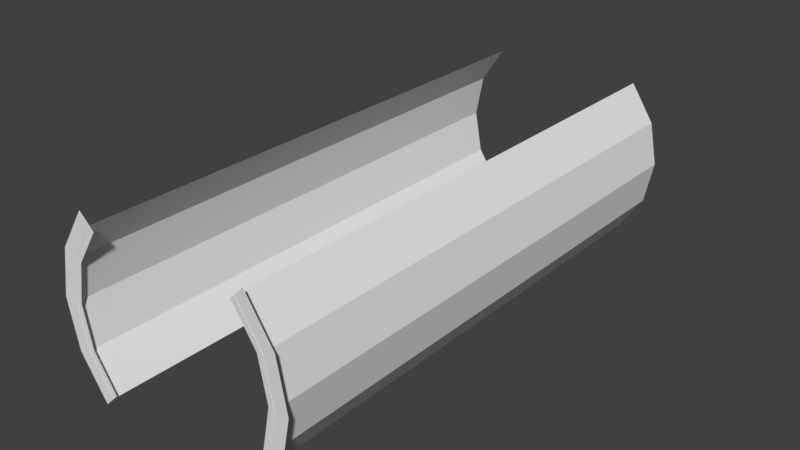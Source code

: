 # Source: test2.blend  (saved by Blender 2.79.7; exported with 4.5.12 LTS)
import bpy
from mathutils import Matrix  # noqa: F401  (used for matrix-valued properties, if any)

bpy.ops.wm.read_factory_settings(use_empty=True)
scene = bpy.context.scene
scene.name = 'Scene'

# ---- collections
col_collection_1 = bpy.data.collections.new('Collection 1'); scene.collection.children.link(col_collection_1)

# ---- materials (node trees are filled in below, after node groups)
mat_m2pin_warpmain = bpy.data.materials.new('m2pin_WarpMain')
mat_m2pin_warpmain.alpha_threshold = 0.0
mat_m2pin_warpmain.use_transparent_shadow = False
mat_m2pin_warpmain.roughness = 0.5
mat_m1warp_particle = bpy.data.materials.new('m1warp_particle')
mat_m1warp_particle.alpha_threshold = 0.0
mat_m1warp_particle.use_transparent_shadow = False
mat_m1warp_particle.roughness = 0.5
mat_m0zz_ring = bpy.data.materials.new('m0zz_ring')
mat_m0zz_ring.alpha_threshold = 0.0
mat_m0zz_ring.use_transparent_shadow = False
mat_m0zz_ring.roughness = 0.5

# ---- material node trees

# ---- world
world_world = bpy.data.worlds.new('World'); scene.world = world_world
world_world.color = (0.05088, 0.05088, 0.05088)
world_world.use_sun_shadow = False
world_world.sun_shadow_jitter_overblur = 0.0

# ---- meshes
me_meshid2_name_008 = bpy.data.meshes.new('meshId2_name.008')
me_meshid2_name_008.from_pydata([(-1276.0, -2320.0, 528.4), (-1381.0, -2320.0, -0.0002622), (-1276.0, -3053.0, 528.4), (-1381.0, -3053.0, -0.0002622), (-1381.0, -1586.0, -0.0002622), (-1276.0, -1586.0, 528.4), (-1381.0, -852.5, -0.0002622), (-1276.0, -852.5, 528.4), (1276.0, -2320.0, -528.4), (1381.0, -2320.0, 0.0001931), (1276.0, -3053.0, -528.4), (1381.0, -3053.0, 0.0001931), (1381.0, -1586.0, 0.0001931), (1276.0, -1586.0, -528.4), (1381.0, -852.5, 0.0001931), (1276.0, -852.5, -528.4), (-1276.0, -1586.0, -528.4), (-1276.0, -2320.0, -528.4), (-1381.0, -2320.0, -0.0002622), (-1381.0, -3053.0, -0.0002622), (-1381.0, -1586.0, -0.0002622), (-1276.0, -852.5, -528.4), (-1276.0, 621.1, 528.4), (-1381.0, 621.1, -0.0002622), (-1276.0, -112.4, 528.4), (-1381.0, -112.4, -0.0002622), (-1276.0, -852.5, 528.4), (-1381.0, -852.5, -0.0002622), (-1381.0, 1355.0, -0.0002622), (-1276.0, 1355.0, 528.4), (-1276.0, 2828.0, -528.4), (-1276.0, 2095.0, -528.4), (-1381.0, 2095.0, -0.0002622), (-1381.0, 1355.0, -0.0002622), (-1381.0, 2828.0, -0.0002622), (-1276.0, 3562.0, -528.4), (-1381.0, 3568.0, -0.0002622), (-1381.0, 2828.0, -0.0002622), (-1276.0, 2828.0, 528.4), (-1276.0, 2095.0, 528.4), (-1381.0, 2095.0, -0.0002622), (-1276.0, 1355.0, 528.4), (-1276.0, 3562.0, 528.4), (-1276.0, 2828.0, 528.4), (-976.4, 2828.0, 976.4), (-976.4, 2095.0, 976.4), (-1276.0, 2095.0, 528.4), (-976.4, 1355.0, 976.4), (976.4, 3562.0, 976.4), (976.4, 2828.0, 976.4), (1276.0, 2828.0, 528.4), (1276.0, 2095.0, 528.4), (976.4, 2095.0, 976.4), (1276.0, 1355.0, 528.4), (-976.4, 621.1, 976.4), (-1276.0, 621.1, 528.4), (-976.4, -112.4, 976.4), (-1276.0, -112.4, 528.4), (-976.4, -852.5, 976.4), (-1276.0, -852.5, 528.4), (-1276.0, 1355.0, 528.4), (-976.4, 1355.0, 976.4), (-976.4, 2828.0, -976.4), (-976.4, 2095.0, -976.4), (-1276.0, 2095.0, -528.4), (-1276.0, 1355.0, -528.4), (-1276.0, 2828.0, -528.4), (-976.4, 3562.0, -976.4), (-1276.0, -852.5, 528.4), (-1276.0, -1586.0, 528.4), (-976.4, -1586.0, 976.4), (-976.4, -2320.0, 976.4), (-1276.0, -2320.0, 528.4), (-976.4, -3053.0, 976.4), (1276.0, 3562.0, 528.4), (1276.0, 2828.0, 528.4), (1381.0, 2828.0, 0.0001931), (1381.0, 2095.0, 0.0001931), (1276.0, 2095.0, 528.4), (1381.0, 1355.0, 0.0001931), (1276.0, 3562.0, -528.4), (1276.0, 2828.0, -528.4), (976.4, 2828.0, -976.4), (976.4, 2095.0, -976.4), (1276.0, 2095.0, -528.4), (976.4, 1355.0, -976.4), (1276.0, 621.1, 528.4), (976.4, 621.1, 976.4), (1276.0, -112.4, 528.4), (976.4, -112.4, 976.4), (1276.0, -852.5, 528.4), (976.4, -852.5, 976.4), (976.4, 1355.0, 976.4), (1276.0, 1355.0, 528.4), (1381.0, 621.1, 0.0001931), (1276.0, 621.1, 528.4), (1381.0, -112.4, 0.0001931), (1276.0, -112.4, 528.4), (1381.0, -852.5, 0.0001931), (1276.0, -852.5, 528.4), (1276.0, 1355.0, 528.4), (1381.0, 1355.0, 0.0001931), (1276.0, 1355.0, -528.4), (1276.0, 621.1, -528.4), (976.4, 621.1, -976.4), (976.4, -112.4, -976.4), (1276.0, -112.4, -528.4), (976.4, -852.4, -976.4), (976.4, -2320.0, -976.4), (1276.0, -2320.0, -528.4), (976.4, -3053.0, -976.4), (1276.0, -3053.0, -528.4), (1276.0, -1586.0, -528.4), (976.4, -1586.0, -976.4), (1276.0, -852.5, -528.4), (976.4, -852.4, -976.4), (1276.0, 621.1, -528.4), (1381.0, 621.1, 0.0001931), (1276.0, -112.4, -528.4), (1381.0, -112.4, 0.0001931), (1276.0, -852.5, -528.4), (1381.0, -852.5, 0.0001931), (1381.0, 1355.0, 0.0001931), (1276.0, 1355.0, -528.4), (-1276.0, 621.1, -528.4), (-976.4, 621.1, -976.4), (-1276.0, -112.4, -528.4), (-976.4, -112.4, -976.4), (-1276.0, -852.5, -528.4), (-976.4, -852.4, -976.4), (-976.4, 1355.0, -976.4), (-1276.0, 1355.0, -528.4), (976.4, -852.5, 976.4), (976.4, -1586.0, 976.4), (1276.0, -1586.0, 528.4), (1276.0, -2320.0, 528.4), (976.4, -2320.0, 976.4), (1276.0, -3053.0, 528.4), (1381.0, 2828.0, 0.0001931), (1381.0, 2095.0, 0.0001931), (1276.0, 2095.0, -528.4), (1276.0, 1355.0, -528.4), (1276.0, 2828.0, -528.4), (1381.0, 3562.0, 0.0001931), (1276.0, -852.5, 528.4), (1276.0, -1586.0, 528.4), (1381.0, -1586.0, 0.0001931), (1381.0, -2320.0, 0.0001931), (1276.0, -2320.0, 528.4), (1381.0, -3053.0, 0.0001931), (-1276.0, 621.1, -528.4), (-1276.0, -112.4, -528.4), (-1381.0, -112.4, -0.0002622), (-1381.0, -852.5, -0.0002622), (-1381.0, 621.1, -0.0002622), (-1276.0, 1355.0, -528.4), (-976.4, -852.4, -976.4), (-976.4, -1586.0, -976.4), (-1276.0, -1586.0, -528.4), (-1276.0, -2320.0, -528.4), (-976.4, -2320.0, -976.4), (-1276.0, -3053.0, -528.4), (-1276.0, -3053.0, 528.4), (976.4, -3053.0, 976.4), (1276.0, -3053.0, 528.4), (-976.4, -3053.0, -976.4), (-1276.0, -3053.0, -528.4), (-976.4, -852.5, 976.4), (1276.0, -852.5, 528.4), (1381.0, -852.5, 0.0001931), (-1276.0, -852.5, -528.4), (-1381.0, -852.5, -0.0002622), (1276.0, -852.5, -528.4), (-1276.0, -852.5, -528.4), (976.4, 1355.0, -976.4), (-1381.0, 1355.0, -0.0002622), (-1381.0, 1355.0, -0.0002622), (-1276.0, 1355.0, 528.4), (976.4, 1355.0, 976.4), (1276.0, 1355.0, 528.4), (1381.0, 1355.0, 0.0001931), (1276.0, 1355.0, -528.4), (-976.4, 1355.0, -976.4), (-1276.0, 1355.0, -528.4), (-1276.0, 3562.0, 528.4), (-976.4, 3562.0, 976.4), (1276.0, 3562.0, 528.4), (1381.0, 3562.0, 0.0001931), (1276.0, 3562.0, -528.4), (976.4, 3562.0, -976.4), (-1276.0, 3562.0, -528.4), (-1381.0, 3568.0, -0.0002622)], [], [(2, 1, 0), (2, 3, 1), (4, 0, 1), (4, 5, 0), (6, 5, 4), (6, 7, 5), (10, 9, 8), (10, 11, 9), (12, 8, 9), (12, 13, 8), (14, 13, 12), (14, 15, 13), (18, 17, 16), (18, 19, 17), (16, 20, 18), (16, 21, 20), (24, 23, 22), (24, 25, 23), (26, 25, 24), (26, 27, 25), (28, 22, 23), (28, 29, 22), (32, 31, 30), (32, 33, 31), (30, 34, 32), (30, 35, 34), (38, 37, 36), (38, 39, 37), (39, 40, 37), (39, 41, 40), (44, 43, 42), (44, 45, 43), (45, 46, 43), (45, 47, 46), (50, 49, 48), (50, 51, 49), (51, 52, 49), (51, 53, 52), (56, 55, 54), (56, 57, 55), (58, 57, 56), (58, 59, 57), (60, 54, 55), (60, 61, 54), (64, 63, 62), (64, 65, 63), (62, 66, 64), (62, 67, 66), (70, 69, 68), (70, 71, 69), (71, 72, 69), (71, 73, 72), (76, 75, 74), (76, 77, 75), (77, 78, 75), (77, 79, 78), (82, 81, 80), (82, 83, 81), (83, 84, 81), (83, 85, 84), (88, 87, 86), (88, 89, 87), (90, 89, 88), (90, 91, 89), (92, 86, 87), (92, 93, 86), (96, 95, 94), (96, 97, 95), (98, 97, 96), (98, 99, 97), (100, 94, 95), (100, 101, 94), (104, 103, 102), (104, 105, 103), (105, 106, 103), (105, 107, 106), (110, 109, 108), (110, 111, 109), (112, 108, 109), (112, 113, 108), (114, 113, 112), (114, 115, 113), (118, 117, 116), (118, 119, 117), (120, 119, 118), (120, 121, 119), (122, 116, 117), (122, 123, 116), (126, 125, 124), (126, 127, 125), (128, 127, 126), (128, 129, 127), (130, 124, 125), (130, 131, 124), (134, 133, 132), (134, 135, 133), (135, 136, 133), (135, 137, 136), (140, 139, 138), (140, 141, 139), (138, 142, 140), (138, 143, 142), (146, 145, 144), (146, 147, 145), (147, 148, 145), (147, 149, 148), (152, 151, 150), (152, 153, 151), (150, 154, 152), (150, 155, 154), (158, 157, 156), (158, 159, 157), (159, 160, 157), (159, 161, 160), (72, 73, 162), (136, 137, 163), (148, 149, 164), (160, 161, 165), (17, 19, 166), (68, 167, 70), (132, 168, 134), (144, 169, 146), (156, 170, 158), (21, 171, 20), (106, 107, 172), (151, 153, 173), (102, 174, 104), (155, 175, 154), (40, 41, 176), (46, 47, 177), (52, 53, 178), (78, 79, 179), (139, 141, 180), (84, 85, 181), (63, 65, 182), (31, 33, 183), (36, 184, 38), (42, 185, 44), (48, 186, 50), (74, 187, 76), (143, 188, 142), (80, 189, 82), (67, 190, 66), (35, 191, 34)])
_uv = me_meshid2_name_008.uv_layers.new(name='UVMap')
_uv.uv.foreach_set('vector', [-0.25, 1.0, -0.5, 0.6719, -0.25, 0.6719, -0.25, 1.0, -0.5, 1.0, -0.5, 0.6719, -0.5, 0.3398, -0.25, 0.6719, -0.5, 0.6719, -0.5, 0.3398, -0.25, 0.3398, -0.25, 0.6719, -0.5, 0.01172, -0.25, 0.3398, -0.5, 0.3398, -0.5, 0.01172, -0.25, 0.01172, -0.25, 0.3398, 1.75, 1.0, 1.5, 0.6719, 1.75, 0.6719, 1.75, 1.0, 1.5, 1.0, 1.5, 0.6719, 1.5, 0.3398, 1.75, 0.6719, 1.5, 0.6719, 1.5, 0.3398, 1.75, 0.3398, 1.75, 0.6719, 1.5, 0.01172, 1.75, 0.3398, 1.5, 0.3398, 1.5, 0.01172, 1.75, 0.01172, 1.75, 0.3398, -0.5, 0.6719, -0.75, 0.6719, -0.75, 0.3398, -0.5, 0.6719, -0.5, 1.0, -0.75, 0.6719, -0.75, 0.3398, -0.5, 0.3398, -0.5, 0.6719, -0.75, 0.3398, -0.75, 0.01172, -0.5, 0.3398, -0.25, 0.6719, -0.5, 0.3398, -0.25, 0.3398, -0.25, 0.6719, -0.5, 0.6719, -0.5, 0.3398, -0.25, 1.0, -0.5, 0.6719, -0.25, 0.6719, -0.25, 1.0, -0.5, 1.0, -0.5, 0.6719, -0.5, 0.01172, -0.25, 0.3398, -0.5, 0.3398, -0.5, 0.01172, -0.25, 0.01172, -0.25, 0.3398, -0.5, 0.6719, -0.75, 0.6719, -0.75, 0.3398, -0.5, 0.6719, -0.5, 1.0, -0.75, 0.6719, -0.75, 0.3398, -0.5, 0.3398, -0.5, 0.6719, -0.75, 0.3398, -0.75, 0.01172, -0.5, 0.3398, -0.25, 0.3398, -0.5, 0.3398, -0.5, 0.01172, -0.25, 0.3398, -0.25, 0.6719, -0.5, 0.3398, -0.25, 0.6719, -0.5, 0.6719, -0.5, 0.3398, -0.25, 0.6719, -0.25, 1.0, -0.5, 0.6719, 0.0, 0.3398, -0.25, 0.3398, -0.25, 0.01172, 0.0, 0.3398, 0.0, 0.6719, -0.25, 0.3398, 0.0, 0.6719, -0.25, 0.6719, -0.25, 0.3398, 0.0, 0.6719, 0.0, 1.0, -0.25, 0.6719, 1.25, 0.3398, 1.0, 0.3398, 1.0, 0.01172, 1.25, 0.3398, 1.25, 0.6719, 1.0, 0.3398, 1.25, 0.6719, 1.0, 0.6719, 1.0, 0.3398, 1.25, 0.6719, 1.25, 1.0, 1.0, 0.6719, 0.0, 0.6719, -0.25, 0.3398, 0.0, 0.3398, 0.0, 0.6719, -0.25, 0.6719, -0.25, 0.3398, 0.0, 1.0, -0.25, 0.6719, 0.0, 0.6719, 0.0, 1.0, -0.25, 1.0, -0.25, 0.6719, -0.25, 0.01172, 0.0, 0.3398, -0.25, 0.3398, -0.25, 0.01172, 0.0, 0.01172, 0.0, 0.3398, -0.75, 0.6719, -1.0, 0.6719, -1.0, 0.3398, -0.75, 0.6719, -0.75, 1.0, -1.0, 0.6719, -1.0, 0.3398, -0.75, 0.3398, -0.75, 0.6719, -1.0, 0.3398, -1.0, 0.01172, -0.75, 0.3398, 0.0, 0.3398, -0.25, 0.3398, -0.25, 0.01172, 0.0, 0.3398, 0.0, 0.6719, -0.25, 0.3398, 0.0, 0.6719, -0.25, 0.6719, -0.25, 0.3398, 0.0, 0.6719, 0.0, 1.0, -0.25, 0.6719, 1.5, 0.3398, 1.25, 0.3398, 1.25, 0.01172, 1.5, 0.3398, 1.5, 0.6719, 1.25, 0.3398, 1.5, 0.6719, 1.25, 0.6719, 1.25, 0.3398, 1.5, 0.6719, 1.5, 1.0, 1.25, 0.6719, 2.0, 0.3398, 1.75, 0.3398, 1.75, 0.01172, 2.0, 0.3398, 2.0, 0.6719, 1.75, 0.3398, 2.0, 0.6719, 1.75, 0.6719, 1.75, 0.3398, 2.0, 0.6719, 2.0, 1.0, 1.75, 0.6719, 1.25, 0.6719, 1.0, 0.3398, 1.25, 0.3398, 1.25, 0.6719, 1.0, 0.6719, 1.0, 0.3398, 1.25, 1.0, 1.0, 0.6719, 1.25, 0.6719, 1.25, 1.0, 1.0, 1.0, 1.0, 0.6719, 1.0, 0.01172, 1.25, 0.3398, 1.0, 0.3398, 1.0, 0.01172, 1.25, 0.01172, 1.25, 0.3398, 1.5, 0.6719, 1.25, 0.3398, 1.5, 0.3398, 1.5, 0.6719, 1.25, 0.6719, 1.25, 0.3398, 1.5, 1.0, 1.25, 0.6719, 1.5, 0.6719, 1.5, 1.0, 1.25, 1.0, 1.25, 0.6719, 1.25, 0.01172, 1.5, 0.3398, 1.25, 0.3398, 1.25, 0.01172, 1.5, 0.01172, 1.5, 0.3398, 2.0, 0.3398, 1.75, 0.3398, 1.75, 0.01172, 2.0, 0.3398, 2.0, 0.6719, 1.75, 0.3398, 2.0, 0.6719, 1.75, 0.6719, 1.75, 0.3398, 2.0, 0.6719, 2.0, 1.0, 1.75, 0.6719, 2.0, 1.0, 1.75, 0.6719, 2.0, 0.6719, 2.0, 1.0, 1.75, 1.0, 1.75, 0.6719, 1.75, 0.3398, 2.0, 0.6719, 1.75, 0.6719, 1.75, 0.3398, 2.0, 0.3398, 2.0, 0.6719, 1.75, 0.01172, 2.0, 0.3398, 1.75, 0.3398, 1.75, 0.01172, 2.0, 0.01172, 2.0, 0.3398, 1.75, 0.6719, 1.5, 0.3398, 1.75, 0.3398, 1.75, 0.6719, 1.5, 0.6719, 1.5, 0.3398, 1.75, 1.0, 1.5, 0.6719, 1.75, 0.6719, 1.75, 1.0, 1.5, 1.0, 1.5, 0.6719, 1.5, 0.01172, 1.75, 0.3398, 1.5, 0.3398, 1.5, 0.01172, 1.75, 0.01172, 1.75, 0.3398, -0.75, 0.6719, -1.0, 0.3398, -0.75, 0.3398, -0.75, 0.6719, -1.0, 0.6719, -1.0, 0.3398, -0.75, 1.0, -1.0, 0.6719, -0.75, 0.6719, -0.75, 1.0, -1.0, 1.0, -1.0, 0.6719, -1.0, 0.01172, -0.75, 0.3398, -1.0, 0.3398, -1.0, 0.01172, -0.75, 0.01172, -0.75, 0.3398, 1.25, 0.3398, 1.0, 0.3398, 1.0, 0.01172, 1.25, 0.3398, 1.25, 0.6719, 1.0, 0.3398, 1.25, 0.6719, 1.0, 0.6719, 1.0, 0.3398, 1.25, 0.6719, 1.25, 1.0, 1.0, 0.6719, 1.75, 0.6719, 1.5, 0.6719, 1.5, 0.3398, 1.75, 0.6719, 1.75, 1.0, 1.5, 0.6719, 1.5, 0.3398, 1.75, 0.3398, 1.75, 0.6719, 1.5, 0.3398, 1.5, 0.01172, 1.75, 0.3398, 1.5, 0.3398, 1.25, 0.3398, 1.25, 0.01172, 1.5, 0.3398, 1.5, 0.6719, 1.25, 0.3398, 1.5, 0.6719, 1.25, 0.6719, 1.25, 0.3398, 1.5, 0.6719, 1.5, 1.0, 1.25, 0.6719, -0.5, 0.6719, -0.75, 0.6719, -0.75, 0.3398, -0.5, 0.6719, -0.5, 1.0, -0.75, 0.6719, -0.75, 0.3398, -0.5, 0.3398, -0.5, 0.6719, -0.75, 0.3398, -0.75, 0.01172, -0.5, 0.3398, -0.75, 0.3398, -1.0, 0.3398, -1.0, 0.01172, -0.75, 0.3398, -0.75, 0.6719, -1.0, 0.3398, -0.75, 0.6719, -1.0, 0.6719, -1.0, 0.3398, -0.75, 0.6719, -0.75, 1.0, -1.0, 0.6719, -0.25, 0.6719, 0.0, 1.0, -0.25, 1.0, 1.0, 0.6719, 1.25, 1.0, 1.0, 1.0, 1.25, 0.6719, 1.5, 1.0, 1.25, 1.0, -1.0, 0.6719, -0.75, 1.0, -1.0, 1.0, -0.75, 0.6719, -0.5, 1.0, -0.75, 1.0, -0.25, 0.01172, 0.0, 0.01172, 0.0, 0.3398, 1.0, 0.01172, 1.25, 0.01172, 1.25, 0.3398, 1.25, 0.01172, 1.5, 0.01172, 1.5, 0.3398, -1.0, 0.01172, -0.75, 0.01172, -0.75, 0.3398, -0.75, 0.01172, -0.5, 0.01172, -0.5, 0.3398, 1.75, 0.6719, 2.0, 1.0, 1.75, 1.0, -0.75, 0.6719, -0.5, 1.0, -0.75, 1.0, 1.75, 0.01172, 2.0, 0.01172, 2.0, 0.3398, -0.75, 0.01172, -0.5, 0.01172, -0.5, 0.3398, -0.5, 0.6719, -0.25, 1.0, -0.5, 1.0, -0.25, 0.6719, 0.0, 1.0, -0.25, 1.0, 1.0, 0.6719, 1.25, 1.0, 1.0, 1.0, 1.25, 0.6719, 1.5, 1.0, 1.25, 1.0, 1.5, 0.6719, 1.75, 1.0, 1.5, 1.0, 1.75, 0.6719, 2.0, 1.0, 1.75, 1.0, -1.0, 0.6719, -0.75, 1.0, -1.0, 1.0, -0.75, 0.6719, -0.5, 1.0, -0.75, 1.0, -0.5, 0.01172, -0.25, 0.01172, -0.25, 0.3398, -0.25, 0.01172, 0.0, 0.01172, 0.0, 0.3398, 1.0, 0.01172, 1.25, 0.01172, 1.25, 0.3398, 1.25, 0.01172, 1.5, 0.01172, 1.5, 0.3398, 1.5, 0.01172, 1.75, 0.01172, 1.75, 0.3398, 1.75, 0.01172, 2.0, 0.01172, 2.0, 0.3398, -1.0, 0.01172, -0.75, 0.01172, -0.75, 0.3398, -0.75, 0.01172, -0.5, 0.01172, -0.5, 0.3398])
me_meshid2_name_008.materials.append(mat_m2pin_warpmain)
me_meshid2_name_008.use_remesh_preserve_volume = False
me_meshid2_name_008.use_remesh_preserve_attributes = False
me_meshid2_name_008.use_mirror_vertex_groups = False
me_meshid2_name_008.update()
me_meshid2_name_007 = bpy.data.meshes.new('meshId2_name.007')
me_meshid2_name_007.from_pydata([(-1278.0, -2318.0, 529.2), (-1384.0, -2318.0, -0.0002622), (-1278.0, -3053.0, 529.2), (-1384.0, -3053.0, -0.0002622), (-1384.0, -1584.0, -0.0002622), (-1278.0, -1584.0, 529.2), (-1384.0, -849.2, -0.0002622), (-1278.0, -849.2, 529.2), (1278.0, -2318.0, -529.2), (1384.0, -2318.0, 0.0001931), (1278.0, -3053.0, -529.2), (1384.0, -3053.0, 0.0001931), (1384.0, -1584.0, 0.0001931), (1278.0, -1584.0, -529.2), (1384.0, -849.2, 0.0001931), (1278.0, -849.2, -529.2), (-1278.0, -1584.0, -529.2), (-1278.0, -2318.0, -529.2), (-1384.0, -2318.0, -0.0002622), (-1384.0, -3053.0, -0.0002622), (-1384.0, -1584.0, -0.0002622), (-1278.0, -849.2, -529.2), (-1278.0, 623.3, 529.2), (-1384.0, 623.3, -0.0002622), (-1278.0, -111.4, 529.2), (-1384.0, -111.4, -0.0002622), (-1278.0, -849.2, 529.2), (-1384.0, -849.2, -0.0002622), (-1384.0, 1358.0, -0.0002622), (-1278.0, 1358.0, 529.2), (-1278.0, 2830.0, -529.2), (-1278.0, 2096.0, -529.2), (-1384.0, 2096.0, -0.0002622), (-1384.0, 1358.0, -0.0002622), (-1384.0, 2830.0, -0.0002622), (-1278.0, 3565.0, -529.2), (-1384.0, 3568.0, -0.0002622), (-1384.0, 2830.0, -0.0002622), (-1278.0, 2830.0, 529.2), (-1278.0, 2096.0, 529.2), (-1384.0, 2096.0, -0.0002622), (-1278.0, 1358.0, 529.2), (-1278.0, 3565.0, 529.2), (-1278.0, 2830.0, 529.2), (-977.9, 2830.0, 977.9), (-977.9, 2096.0, 977.9), (-1278.0, 2096.0, 529.2), (-977.9, 1358.0, 977.9), (977.9, 3565.0, 977.9), (977.9, 2830.0, 977.9), (1278.0, 2830.0, 529.2), (1278.0, 2096.0, 529.2), (977.9, 2096.0, 977.9), (1278.0, 1358.0, 529.2), (-977.9, 623.3, 977.9), (-1278.0, 623.3, 529.2), (-977.9, -111.4, 977.9), (-1278.0, -111.4, 529.2), (-977.9, -849.2, 977.9), (-1278.0, -849.2, 529.2), (-1278.0, 1358.0, 529.2), (-977.9, 1358.0, 977.9), (-977.9, 2830.0, -977.9), (-977.9, 2096.0, -977.9), (-1278.0, 2096.0, -529.2), (-1278.0, 1358.0, -529.2), (-1278.0, 2830.0, -529.2), (-977.9, 3565.0, -977.9), (-1278.0, -849.2, 529.2), (-1278.0, -1584.0, 529.2), (-977.9, -1584.0, 977.9), (-977.9, -2318.0, 977.9), (-1278.0, -2318.0, 529.2), (-977.9, -3053.0, 977.9), (1278.0, 3565.0, 529.2), (1278.0, 2830.0, 529.2), (1384.0, 2830.0, 0.0001931), (1384.0, 2096.0, 0.0001931), (1278.0, 2096.0, 529.2), (1384.0, 1358.0, 0.0001931), (1278.0, 3565.0, -529.2), (1278.0, 2830.0, -529.2), (977.9, 2830.0, -977.9), (977.9, 2096.0, -977.9), (1278.0, 2096.0, -529.2), (977.9, 1358.0, -977.9), (1278.0, 623.3, 529.2), (977.9, 623.3, 977.9), (1278.0, -111.4, 529.2), (977.9, -111.4, 977.9), (1278.0, -849.2, 529.2), (977.9, -849.2, 977.9), (977.9, 1358.0, 977.9), (1278.0, 1358.0, 529.2), (1384.0, 623.3, 0.0001931), (1278.0, 623.3, 529.2), (1384.0, -111.4, 0.0001931), (1278.0, -111.4, 529.2), (1384.0, -849.2, 0.0001931), (1278.0, -849.2, 529.2), (1278.0, 1358.0, 529.2), (1384.0, 1358.0, 0.0001931), (1278.0, 1358.0, -529.2), (1278.0, 623.3, -529.2), (977.9, 623.3, -977.9), (977.9, -111.4, -977.9), (1278.0, -111.4, -529.2), (977.9, -849.2, -977.9), (977.9, -2318.0, -977.9), (1278.0, -2318.0, -529.2), (977.9, -3053.0, -977.9), (1278.0, -3053.0, -529.2), (1278.0, -1584.0, -529.2), (977.9, -1584.0, -977.9), (1278.0, -849.2, -529.2), (977.9, -849.2, -977.9), (1278.0, 623.3, -529.2), (1384.0, 623.3, 0.0001931), (1278.0, -111.4, -529.2), (1384.0, -111.4, 0.0001931), (1278.0, -849.2, -529.2), (1384.0, -849.2, 0.0001931), (1384.0, 1358.0, 0.0001931), (1278.0, 1358.0, -529.2), (-1278.0, 623.3, -529.2), (-977.9, 623.3, -977.9), (-1278.0, -111.4, -529.2), (-977.9, -111.4, -977.9), (-1278.0, -849.2, -529.2), (-977.9, -849.2, -977.9), (-977.9, 1358.0, -977.9), (-1278.0, 1358.0, -529.2), (977.9, -849.2, 977.9), (977.9, -1584.0, 977.9), (1278.0, -1584.0, 529.2), (1278.0, -2318.0, 529.2), (977.9, -2318.0, 977.9), (1278.0, -3053.0, 529.2), (1384.0, 2830.0, 0.0001931), (1384.0, 2096.0, 0.0001931), (1278.0, 2096.0, -529.2), (1278.0, 1358.0, -529.2), (1278.0, 2830.0, -529.2), (1384.0, 3565.0, 0.0001931), (1278.0, -849.2, 529.2), (1278.0, -1584.0, 529.2), (1384.0, -1584.0, 0.0001931), (1384.0, -2318.0, 0.0001931), (1278.0, -2318.0, 529.2), (1384.0, -3053.0, 0.0001931), (-1278.0, 623.3, -529.2), (-1278.0, -111.4, -529.2), (-1384.0, -111.4, -0.0002622), (-1384.0, -849.2, -0.0002622), (-1384.0, 623.3, -0.0002622), (-1278.0, 1358.0, -529.2), (-977.9, -849.2, -977.9), (-977.9, -1584.0, -977.9), (-1278.0, -1584.0, -529.2), (-1278.0, -2318.0, -529.2), (-977.9, -2318.0, -977.9), (-1278.0, -3053.0, -529.2), (-1278.0, -3053.0, 529.2), (977.9, -3053.0, 977.9), (1278.0, -3053.0, 529.2), (-977.9, -3053.0, -977.9), (-1278.0, -3053.0, -529.2), (-977.9, -849.2, 977.9), (1278.0, -849.2, 529.2), (1384.0, -849.2, 0.0001931), (-1278.0, -849.2, -529.2), (-1384.0, -849.2, -0.0002622), (1278.0, -849.2, -529.2), (-1278.0, -849.2, -529.2), (977.9, 1358.0, -977.9), (-1384.0, 1358.0, -0.0002622), (-1384.0, 1358.0, -0.0002622), (-1278.0, 1358.0, 529.2), (977.9, 1358.0, 977.9), (1278.0, 1358.0, 529.2), (1384.0, 1358.0, 0.0001931), (1278.0, 1358.0, -529.2), (-977.9, 1358.0, -977.9), (-1278.0, 1358.0, -529.2), (-1278.0, 3565.0, 529.2), (-977.9, 3565.0, 977.9), (1278.0, 3565.0, 529.2), (1384.0, 3565.0, 0.0001931), (1278.0, 3565.0, -529.2), (977.9, 3565.0, -977.9), (-1278.0, 3565.0, -529.2), (-1384.0, 3568.0, -0.0002622)], [], [(2, 1, 0), (2, 3, 1), (4, 0, 1), (4, 5, 0), (6, 5, 4), (6, 7, 5), (10, 9, 8), (10, 11, 9), (12, 8, 9), (12, 13, 8), (14, 13, 12), (14, 15, 13), (18, 17, 16), (18, 19, 17), (16, 20, 18), (16, 21, 20), (24, 23, 22), (24, 25, 23), (26, 25, 24), (26, 27, 25), (28, 22, 23), (28, 29, 22), (32, 31, 30), (32, 33, 31), (30, 34, 32), (30, 35, 34), (38, 37, 36), (38, 39, 37), (39, 40, 37), (39, 41, 40), (44, 43, 42), (44, 45, 43), (45, 46, 43), (45, 47, 46), (50, 49, 48), (50, 51, 49), (51, 52, 49), (51, 53, 52), (56, 55, 54), (56, 57, 55), (58, 57, 56), (58, 59, 57), (60, 54, 55), (60, 61, 54), (64, 63, 62), (64, 65, 63), (62, 66, 64), (62, 67, 66), (70, 69, 68), (70, 71, 69), (71, 72, 69), (71, 73, 72), (76, 75, 74), (76, 77, 75), (77, 78, 75), (77, 79, 78), (82, 81, 80), (82, 83, 81), (83, 84, 81), (83, 85, 84), (88, 87, 86), (88, 89, 87), (90, 89, 88), (90, 91, 89), (92, 86, 87), (92, 93, 86), (96, 95, 94), (96, 97, 95), (98, 97, 96), (98, 99, 97), (100, 94, 95), (100, 101, 94), (104, 103, 102), (104, 105, 103), (105, 106, 103), (105, 107, 106), (110, 109, 108), (110, 111, 109), (112, 108, 109), (112, 113, 108), (114, 113, 112), (114, 115, 113), (118, 117, 116), (118, 119, 117), (120, 119, 118), (120, 121, 119), (122, 116, 117), (122, 123, 116), (126, 125, 124), (126, 127, 125), (128, 127, 126), (128, 129, 127), (130, 124, 125), (130, 131, 124), (134, 133, 132), (134, 135, 133), (135, 136, 133), (135, 137, 136), (140, 139, 138), (140, 141, 139), (138, 142, 140), (138, 143, 142), (146, 145, 144), (146, 147, 145), (147, 148, 145), (147, 149, 148), (152, 151, 150), (152, 153, 151), (150, 154, 152), (150, 155, 154), (158, 157, 156), (158, 159, 157), (159, 160, 157), (159, 161, 160), (72, 73, 162), (136, 137, 163), (148, 149, 164), (160, 161, 165), (17, 19, 166), (68, 167, 70), (132, 168, 134), (144, 169, 146), (156, 170, 158), (21, 171, 20), (106, 107, 172), (151, 153, 173), (102, 174, 104), (155, 175, 154), (40, 41, 176), (46, 47, 177), (52, 53, 178), (78, 79, 179), (139, 141, 180), (84, 85, 181), (63, 65, 182), (31, 33, 183), (36, 184, 38), (42, 185, 44), (48, 186, 50), (74, 187, 76), (143, 188, 142), (80, 189, 82), (67, 190, 66), (35, 191, 34)])
_uv = me_meshid2_name_007.uv_layers.new(name='UVMap')
_uv.uv.foreach_set('vector', [-0.25, 1.0, -0.5, 0.6719, -0.25, 0.6719, -0.25, 1.0, -0.5, 1.0, -0.5, 0.6719, -0.5, 0.3398, -0.25, 0.6719, -0.5, 0.6719, -0.5, 0.3398, -0.25, 0.3398, -0.25, 0.6719, -0.5, 0.01172, -0.25, 0.3398, -0.5, 0.3398, -0.5, 0.01172, -0.25, 0.01172, -0.25, 0.3398, 1.75, 1.0, 1.5, 0.6719, 1.75, 0.6719, 1.75, 1.0, 1.5, 1.0, 1.5, 0.6719, 1.5, 0.3398, 1.75, 0.6719, 1.5, 0.6719, 1.5, 0.3398, 1.75, 0.3398, 1.75, 0.6719, 1.5, 0.01172, 1.75, 0.3398, 1.5, 0.3398, 1.5, 0.01172, 1.75, 0.01172, 1.75, 0.3398, -0.5, 0.6719, -0.75, 0.6719, -0.75, 0.3398, -0.5, 0.6719, -0.5, 1.0, -0.75, 0.6719, -0.75, 0.3398, -0.5, 0.3398, -0.5, 0.6719, -0.75, 0.3398, -0.75, 0.01172, -0.5, 0.3398, -0.25, 0.6719, -0.5, 0.3398, -0.25, 0.3398, -0.25, 0.6719, -0.5, 0.6719, -0.5, 0.3398, -0.25, 1.0, -0.5, 0.6719, -0.25, 0.6719, -0.25, 1.0, -0.5, 1.0, -0.5, 0.6719, -0.5, 0.01172, -0.25, 0.3398, -0.5, 0.3398, -0.5, 0.01172, -0.25, 0.01172, -0.25, 0.3398, -0.5, 0.6719, -0.75, 0.6719, -0.75, 0.3398, -0.5, 0.6719, -0.5, 1.0, -0.75, 0.6719, -0.75, 0.3398, -0.5, 0.3398, -0.5, 0.6719, -0.75, 0.3398, -0.75, 0.01172, -0.5, 0.3398, -0.25, 0.3398, -0.5, 0.3398, -0.5, 0.01172, -0.25, 0.3398, -0.25, 0.6719, -0.5, 0.3398, -0.25, 0.6719, -0.5, 0.6719, -0.5, 0.3398, -0.25, 0.6719, -0.25, 1.0, -0.5, 0.6719, 0.0, 0.3398, -0.25, 0.3398, -0.25, 0.01172, 0.0, 0.3398, 0.0, 0.6719, -0.25, 0.3398, 0.0, 0.6719, -0.25, 0.6719, -0.25, 0.3398, 0.0, 0.6719, 0.0, 1.0, -0.25, 0.6719, 1.25, 0.3398, 1.0, 0.3398, 1.0, 0.01172, 1.25, 0.3398, 1.25, 0.6719, 1.0, 0.3398, 1.25, 0.6719, 1.0, 0.6719, 1.0, 0.3398, 1.25, 0.6719, 1.25, 1.0, 1.0, 0.6719, 0.0, 0.6719, -0.25, 0.3398, 0.0, 0.3398, 0.0, 0.6719, -0.25, 0.6719, -0.25, 0.3398, 0.0, 1.0, -0.25, 0.6719, 0.0, 0.6719, 0.0, 1.0, -0.25, 1.0, -0.25, 0.6719, -0.25, 0.01172, 0.0, 0.3398, -0.25, 0.3398, -0.25, 0.01172, 0.0, 0.01172, 0.0, 0.3398, -0.75, 0.6719, -1.0, 0.6719, -1.0, 0.3398, -0.75, 0.6719, -0.75, 1.0, -1.0, 0.6719, -1.0, 0.3398, -0.75, 0.3398, -0.75, 0.6719, -1.0, 0.3398, -1.0, 0.01172, -0.75, 0.3398, 0.0, 0.3398, -0.25, 0.3398, -0.25, 0.01172, 0.0, 0.3398, 0.0, 0.6719, -0.25, 0.3398, 0.0, 0.6719, -0.25, 0.6719, -0.25, 0.3398, 0.0, 0.6719, 0.0, 1.0, -0.25, 0.6719, 1.5, 0.3398, 1.25, 0.3398, 1.25, 0.01172, 1.5, 0.3398, 1.5, 0.6719, 1.25, 0.3398, 1.5, 0.6719, 1.25, 0.6719, 1.25, 0.3398, 1.5, 0.6719, 1.5, 1.0, 1.25, 0.6719, 2.0, 0.3398, 1.75, 0.3398, 1.75, 0.01172, 2.0, 0.3398, 2.0, 0.6719, 1.75, 0.3398, 2.0, 0.6719, 1.75, 0.6719, 1.75, 0.3398, 2.0, 0.6719, 2.0, 1.0, 1.75, 0.6719, 1.25, 0.6719, 1.0, 0.3398, 1.25, 0.3398, 1.25, 0.6719, 1.0, 0.6719, 1.0, 0.3398, 1.25, 1.0, 1.0, 0.6719, 1.25, 0.6719, 1.25, 1.0, 1.0, 1.0, 1.0, 0.6719, 1.0, 0.01172, 1.25, 0.3398, 1.0, 0.3398, 1.0, 0.01172, 1.25, 0.01172, 1.25, 0.3398, 1.5, 0.6719, 1.25, 0.3398, 1.5, 0.3398, 1.5, 0.6719, 1.25, 0.6719, 1.25, 0.3398, 1.5, 1.0, 1.25, 0.6719, 1.5, 0.6719, 1.5, 1.0, 1.25, 1.0, 1.25, 0.6719, 1.25, 0.01172, 1.5, 0.3398, 1.25, 0.3398, 1.25, 0.01172, 1.5, 0.01172, 1.5, 0.3398, 2.0, 0.3398, 1.75, 0.3398, 1.75, 0.01172, 2.0, 0.3398, 2.0, 0.6719, 1.75, 0.3398, 2.0, 0.6719, 1.75, 0.6719, 1.75, 0.3398, 2.0, 0.6719, 2.0, 1.0, 1.75, 0.6719, 2.0, 1.0, 1.75, 0.6719, 2.0, 0.6719, 2.0, 1.0, 1.75, 1.0, 1.75, 0.6719, 1.75, 0.3398, 2.0, 0.6719, 1.75, 0.6719, 1.75, 0.3398, 2.0, 0.3398, 2.0, 0.6719, 1.75, 0.01172, 2.0, 0.3398, 1.75, 0.3398, 1.75, 0.01172, 2.0, 0.01172, 2.0, 0.3398, 1.75, 0.6719, 1.5, 0.3398, 1.75, 0.3398, 1.75, 0.6719, 1.5, 0.6719, 1.5, 0.3398, 1.75, 1.0, 1.5, 0.6719, 1.75, 0.6719, 1.75, 1.0, 1.5, 1.0, 1.5, 0.6719, 1.5, 0.01172, 1.75, 0.3398, 1.5, 0.3398, 1.5, 0.01172, 1.75, 0.01172, 1.75, 0.3398, -0.75, 0.6719, -1.0, 0.3398, -0.75, 0.3398, -0.75, 0.6719, -1.0, 0.6719, -1.0, 0.3398, -0.75, 1.0, -1.0, 0.6719, -0.75, 0.6719, -0.75, 1.0, -1.0, 1.0, -1.0, 0.6719, -1.0, 0.01172, -0.75, 0.3398, -1.0, 0.3398, -1.0, 0.01172, -0.75, 0.01172, -0.75, 0.3398, 1.25, 0.3398, 1.0, 0.3398, 1.0, 0.01172, 1.25, 0.3398, 1.25, 0.6719, 1.0, 0.3398, 1.25, 0.6719, 1.0, 0.6719, 1.0, 0.3398, 1.25, 0.6719, 1.25, 1.0, 1.0, 0.6719, 1.75, 0.6719, 1.5, 0.6719, 1.5, 0.3398, 1.75, 0.6719, 1.75, 1.0, 1.5, 0.6719, 1.5, 0.3398, 1.75, 0.3398, 1.75, 0.6719, 1.5, 0.3398, 1.5, 0.01172, 1.75, 0.3398, 1.5, 0.3398, 1.25, 0.3398, 1.25, 0.01172, 1.5, 0.3398, 1.5, 0.6719, 1.25, 0.3398, 1.5, 0.6719, 1.25, 0.6719, 1.25, 0.3398, 1.5, 0.6719, 1.5, 1.0, 1.25, 0.6719, -0.5, 0.6719, -0.75, 0.6719, -0.75, 0.3398, -0.5, 0.6719, -0.5, 1.0, -0.75, 0.6719, -0.75, 0.3398, -0.5, 0.3398, -0.5, 0.6719, -0.75, 0.3398, -0.75, 0.01172, -0.5, 0.3398, -0.75, 0.3398, -1.0, 0.3398, -1.0, 0.01172, -0.75, 0.3398, -0.75, 0.6719, -1.0, 0.3398, -0.75, 0.6719, -1.0, 0.6719, -1.0, 0.3398, -0.75, 0.6719, -0.75, 1.0, -1.0, 0.6719, -0.25, 0.6719, 0.0, 1.0, -0.25, 1.0, 1.0, 0.6719, 1.25, 1.0, 1.0, 1.0, 1.25, 0.6719, 1.5, 1.0, 1.25, 1.0, -1.0, 0.6719, -0.75, 1.0, -1.0, 1.0, -0.75, 0.6719, -0.5, 1.0, -0.75, 1.0, -0.25, 0.01172, 0.0, 0.01172, 0.0, 0.3398, 1.0, 0.01172, 1.25, 0.01172, 1.25, 0.3398, 1.25, 0.01172, 1.5, 0.01172, 1.5, 0.3398, -1.0, 0.01172, -0.75, 0.01172, -0.75, 0.3398, -0.75, 0.01172, -0.5, 0.01172, -0.5, 0.3398, 1.75, 0.6719, 2.0, 1.0, 1.75, 1.0, -0.75, 0.6719, -0.5, 1.0, -0.75, 1.0, 1.75, 0.01172, 2.0, 0.01172, 2.0, 0.3398, -0.75, 0.01172, -0.5, 0.01172, -0.5, 0.3398, -0.5, 0.6719, -0.25, 1.0, -0.5, 1.0, -0.25, 0.6719, 0.0, 1.0, -0.25, 1.0, 1.0, 0.6719, 1.25, 1.0, 1.0, 1.0, 1.25, 0.6719, 1.5, 1.0, 1.25, 1.0, 1.5, 0.6719, 1.75, 1.0, 1.5, 1.0, 1.75, 0.6719, 2.0, 1.0, 1.75, 1.0, -1.0, 0.6719, -0.75, 1.0, -1.0, 1.0, -0.75, 0.6719, -0.5, 1.0, -0.75, 1.0, -0.5, 0.01172, -0.25, 0.01172, -0.25, 0.3398, -0.25, 0.01172, 0.0, 0.01172, 0.0, 0.3398, 1.0, 0.01172, 1.25, 0.01172, 1.25, 0.3398, 1.25, 0.01172, 1.5, 0.01172, 1.5, 0.3398, 1.5, 0.01172, 1.75, 0.01172, 1.75, 0.3398, 1.75, 0.01172, 2.0, 0.01172, 2.0, 0.3398, -1.0, 0.01172, -0.75, 0.01172, -0.75, 0.3398, -0.75, 0.01172, -0.5, 0.01172, -0.5, 0.3398])
me_meshid2_name_007.materials.append(mat_m1warp_particle)
me_meshid2_name_007.use_remesh_preserve_volume = False
me_meshid2_name_007.use_remesh_preserve_attributes = False
me_meshid2_name_007.use_mirror_vertex_groups = False
me_meshid2_name_007.update()
me_meshid2_name_005 = bpy.data.meshes.new('meshId2_name.005')
me_meshid2_name_005.from_pydata([(-1435.0, -3056.0, -594.5), (-1553.0, -3056.0, -0.0002622), (-1207.0, -3049.0, -499.9), (-1306.0, -3049.0, -0.0002622), (1435.0, -3056.0, 594.5), (1553.0, -3056.0, 0.000102), (1207.0, -3049.0, 500.0), (1306.0, -3049.0, 0.0001931), (-1098.0, -3056.0, -1098.0), (-1435.0, -3056.0, -594.5), (-923.8, -3049.0, -923.8), (-1207.0, -3049.0, -499.9), (923.8, -3049.0, -923.8), (1207.0, -3049.0, -499.9), (1098.0, -3056.0, -1098.0), (1435.0, -3056.0, -594.5), (1098.0, -3056.0, 1098.0), (1435.0, -3056.0, 594.5), (923.8, -3049.0, 923.8), (1207.0, -3049.0, 500.0), (-1435.0, -3056.0, 594.5), (-1098.0, -3056.0, 1098.0), (-1207.0, -3049.0, 499.9), (-923.8, -3049.0, 923.8), (1553.0, -3056.0, 0.000102), (1435.0, -3056.0, -594.5), (1306.0, -3049.0, 0.0001931), (1207.0, -3049.0, -499.9), (-1207.0, -3049.0, 499.9), (-1306.0, -3049.0, -0.0002622), (-1435.0, -3056.0, 594.5), (-1553.0, -3056.0, -0.0002622)], [], [(2, 1, 0), (2, 3, 1), (6, 5, 4), (6, 7, 5), (10, 9, 8), (10, 11, 9), (14, 13, 12), (14, 15, 13), (18, 17, 16), (18, 19, 17), (22, 21, 20), (22, 23, 21), (26, 25, 24), (26, 27, 25), (30, 29, 28), (30, 31, 29)])
_uv = me_meshid2_name_005.uv_layers.new(name='UVMap')
_uv.uv.foreach_set('vector', [0.0, 0.9062, 1.0, 0.09375, 0.0, 0.09375, 0.0, 0.9062, 1.0, 0.9062, 1.0, 0.09375, 0.0, 0.9062, 1.0, 0.09375, 0.0, 0.09375, 0.0, 0.9062, 1.0, 0.9062, 1.0, 0.09375, 0.0, 0.9062, 1.0, 0.09375, 0.0, 0.09375, 0.0, 0.9062, 1.0, 0.9062, 1.0, 0.09375, 1.0, 0.09375, 0.0, 0.9062, 1.0, 0.9062, 1.0, 0.09375, 0.0, 0.09375, 0.0, 0.9062, 0.0, 0.9062, 1.0, 0.09375, 0.0, 0.09375, 0.0, 0.9062, 1.0, 0.9062, 1.0, 0.09375, 0.0, 0.9062, 1.0, 0.09375, 0.0, 0.09375, 0.0, 0.9062, 1.0, 0.9062, 1.0, 0.09375, 0.0, 0.9062, 1.0, 0.09375, 0.0, 0.09375, 0.0, 0.9062, 1.0, 0.9062, 1.0, 0.09375, 1.0, 0.09375, 0.0, 0.9062, 1.0, 0.9062, 1.0, 0.09375, 0.0, 0.09375, 0.0, 0.9062])
me_meshid2_name_005.materials.append(mat_m0zz_ring)
me_meshid2_name_005.use_remesh_preserve_volume = False
me_meshid2_name_005.use_remesh_preserve_attributes = False
me_meshid2_name_005.use_mirror_vertex_groups = False
me_meshid2_name_005.update()

# ---- objects
ob_mesh_2_002 = bpy.data.objects.new('mesh-2.002', me_meshid2_name_008)
ob_mesh_2_001 = bpy.data.objects.new('mesh-2.001', me_meshid2_name_007)
ob_mesh_2_000 = bpy.data.objects.new('mesh-2.000', me_meshid2_name_005)

# ---- transforms, parenting, visibility, modifiers, constraints
ob_mesh_2_002.location = (0.0, 0.0, 0.0)
ob_mesh_2_002.lineart.crease_threshold = 0.0
_vg = ob_mesh_2_002.vertex_groups.new(name='root')
_vg.add([0, 1, 2, 3, 4, 5, 6, 7, 8, 9, 10, 11, 12, 13, 14, 15, 16, 17, 18, 19, 20, 21, 22, 23, 24, 25, 26, 27, 28, 29, 30, 31, 32, 33, 34, 35, 36, 37, 38, 39, 40, 41, 42, 43, 44, 45, 46, 47, 48, 49, 50, 51, 52, 53, 54, 55, 56, 57, 58, 59, 60, 61, 62, 63, 64, 65, 66, 67, 68, 69, 70, 71, 72, 73, 74, 75, 76, 77, 78, 79, 80, 81, 82, 83, 84, 85, 86, 87, 88, 89, 90, 91, 92, 93, 94, 95, 96, 97, 98, 99, 100, 101, 102, 103, 104, 105, 106, 107, 108, 109, 110, 111, 112, 113, 114, 115, 116, 117, 118, 119, 120, 121, 122, 123, 124, 125, 126, 127, 128, 129, 130, 131, 132, 133, 134, 135, 136, 137, 138, 139, 140, 141, 142, 143, 144, 145, 146, 147, 148, 149, 150, 151, 152, 153, 154, 155, 156, 157, 158, 159, 160, 161, 162, 163, 164, 165, 166, 167, 168, 169, 170, 171, 172, 173, 174, 175, 176, 177, 178, 179, 180, 181, 182, 183, 184, 185, 186, 187, 188, 189, 190, 191], 1.0, 'REPLACE')
_m = ob_mesh_2_002.modifiers.new('Armature', 'ARMATURE')
ob_mesh_2_001.location = (0.0, 0.0, 0.0)
ob_mesh_2_001.lineart.crease_threshold = 0.0
_vg = ob_mesh_2_001.vertex_groups.new(name='root')
_vg.add([0, 1, 2, 3, 4, 5, 6, 7, 8, 9, 10, 11, 12, 13, 14, 15, 16, 17, 18, 19, 20, 21, 22, 23, 24, 25, 26, 27, 28, 29, 30, 31, 32, 33, 34, 35, 36, 37, 38, 39, 40, 41, 42, 43, 44, 45, 46, 47, 48, 49, 50, 51, 52, 53, 54, 55, 56, 57, 58, 59, 60, 61, 62, 63, 64, 65, 66, 67, 68, 69, 70, 71, 72, 73, 74, 75, 76, 77, 78, 79, 80, 81, 82, 83, 84, 85, 86, 87, 88, 89, 90, 91, 92, 93, 94, 95, 96, 97, 98, 99, 100, 101, 102, 103, 104, 105, 106, 107, 108, 109, 110, 111, 112, 113, 114, 115, 116, 117, 118, 119, 120, 121, 122, 123, 124, 125, 126, 127, 128, 129, 130, 131, 132, 133, 134, 135, 136, 137, 138, 139, 140, 141, 142, 143, 144, 145, 146, 147, 148, 149, 150, 151, 152, 153, 154, 155, 156, 157, 158, 159, 160, 161, 162, 163, 164, 165, 166, 167, 168, 169, 170, 171, 172, 173, 174, 175, 176, 177, 178, 179, 180, 181, 182, 183, 184, 185, 186, 187, 188, 189, 190, 191], 1.0, 'REPLACE')
_m = ob_mesh_2_001.modifiers.new('Armature', 'ARMATURE')
ob_mesh_2_000.location = (0.0, 0.0, 0.0)
ob_mesh_2_000.lineart.crease_threshold = 0.0
_vg = ob_mesh_2_000.vertex_groups.new(name='root')
_vg.add([0, 1, 2, 3, 4, 5, 6, 7, 8, 9, 10, 11, 12, 13, 14, 15, 16, 17, 18, 19, 20, 21, 22, 23, 24, 25, 26, 27, 28, 29, 30, 31], 1.0, 'REPLACE')
_m = ob_mesh_2_000.modifiers.new('Armature', 'ARMATURE')

# ---- collection membership
col_collection_1.objects.link(ob_mesh_2_002)
col_collection_1.objects.link(ob_mesh_2_001)
col_collection_1.objects.link(ob_mesh_2_000)

# ---- scene / render settings (as saved in the file)
scene.frame_start = 1; scene.frame_end = 250; scene.frame_set(2)
scene.render.engine = 'BLENDER_EEVEE_NEXT'
scene.render.resolution_percentage = 50
scene.render.dither_intensity = 0.0
scene.cycles.use_denoising = False
scene.cycles.samples = 128
scene.cycles.sampling_pattern = 'TABULATED_SOBOL'
scene.cycles.use_adaptive_sampling = False
scene.cycles.use_light_tree = False
scene.view_settings.view_transform = 'Standard'
bpy.context.view_layer.update()

# ---- added for rendering (the .blend has no active camera and no usable light): camera, sun
cam_auto = bpy.data.cameras.new('AutoCamera')
cam_auto.lens = 50.0
cam_auto.sensor_width = 36.0
cam_auto.clip_end = 124047.0
ob_auto_camera = bpy.data.objects.new('AutoCamera', cam_auto)
scene.collection.objects.link(ob_auto_camera)
ob_auto_camera.location = (7068.26, -8225.93, 5654.61)
ob_auto_camera.rotation_euler = (1.09748, -7.21219e-08, 0.694738)
scene.camera = ob_auto_camera
light_auto_sun = bpy.data.lights.new('AutoSun', 'SUN')
light_auto_sun.energy = 3.0
light_auto_sun.angle = 0.0523599
ob_auto_sun = bpy.data.objects.new('AutoSun', light_auto_sun)
scene.collection.objects.link(ob_auto_sun)
ob_auto_sun.rotation_euler = (0.872665, 0.174533, 0.523599)
bpy.context.view_layer.update()
